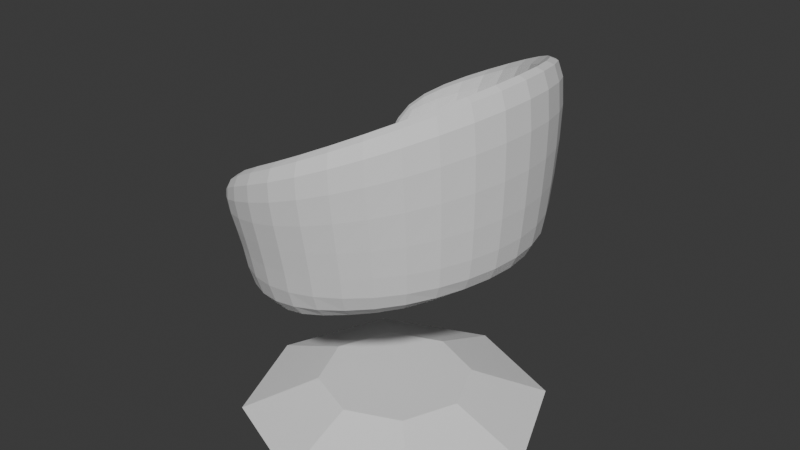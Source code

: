 # Source: ModernChair2.blend  (saved by Blender 4.2.66; exported with 4.5.12 LTS)
import bpy
from mathutils import Matrix  # noqa: F401  (used for matrix-valued properties, if any)

bpy.ops.wm.read_factory_settings(use_empty=True)
scene = bpy.context.scene
scene.name = 'Scene'

# ---- collections
col_collection = bpy.data.collections.new('Collection'); scene.collection.children.link(col_collection)

# ---- world
world_world = bpy.data.worlds.new('World'); scene.world = world_world
world_world.use_nodes = True; world_world.node_tree.nodes.clear()
_N = world_world.node_tree.nodes; _L = world_world.node_tree.links
n0 = _N.new('ShaderNodeOutputWorld'); n0.name = 'World Output'; n0.location = (300, 300)
n1 = _N.new('ShaderNodeBackground'); n1.name = 'Background'; n1.location = (10, 300)
n1.inputs[0].default_value = (0.05088, 0.05088, 0.05088, 1.0)
_L.new(n1.outputs[0], n0.inputs[0])
n0.is_active_output = True
world_world.color = (0.05088, 0.05088, 0.05088)
world_world.sun_shadow_jitter_overblur = 0.0

# ---- meshes
me_cylinder = bpy.data.meshes.new('Cylinder')
me_cylinder.from_pydata([(0.0, 1.0, -0.1), (3.725e-09, 0.5, 0.1), (0.7071, 0.7071, -0.1), (0.3536, 0.3536, 0.1), (1.0, 0.0, -0.1), (0.5, 0.0, 0.1), (0.7071, -0.7071, -0.1), (0.3536, -0.3536, 0.1), (0.0, -1.0, -0.1), (3.725e-09, -0.5, 0.1), (-0.7071, -0.7071, -0.1), (-0.3536, -0.3536, 0.1), (-1.0, 0.0, -0.1), (-0.5, 0.0, 0.1), (-0.7071, 0.7071, -0.1), (-0.3536, 0.3536, 0.1)], [], [(0, 1, 3, 2), (2, 3, 5, 4), (4, 5, 7, 6), (6, 7, 9, 8), (8, 9, 11, 10), (10, 11, 13, 12), (3, 1, 15, 13, 11, 9, 7, 5), (12, 13, 15, 14), (14, 15, 1, 0), (0, 2, 4, 6, 8, 10, 12, 14)])
_uv = me_cylinder.uv_layers.new(name='UVMap')
_uv.uv.foreach_set('vector', [1.0, 0.5, 1.0, 1.0, 0.875, 1.0, 0.875, 0.5, 0.875, 0.5, 0.875, 1.0, 0.75, 1.0, 0.75, 0.5, 0.75, 0.5, 0.75, 1.0, 0.625, 1.0, 0.625, 0.5, 0.625, 0.5, 0.625, 1.0, 0.5, 1.0, 0.5, 0.5, 0.5, 0.5, 0.5, 1.0, 0.375, 1.0, 0.375, 0.5, 0.375, 0.5, 0.375, 1.0, 0.25, 1.0, 0.25, 0.5, 0.4197, 0.4197, 0.25, 0.49, 0.08029, 0.4197, 0.01, 0.25, 0.08029, 0.08029, 0.25, 0.01, 0.4197, 0.08029, 0.49, 0.25, 0.25, 0.5, 0.25, 1.0, 0.125, 1.0, 0.125, 0.5, 0.125, 0.5, 0.125, 1.0, 0.0, 1.0, 0.0, 0.5, 0.75, 0.49, 0.9197, 0.4197, 0.99, 0.25, 0.9197, 0.08029, 0.75, 0.01, 0.5803, 0.08029, 0.51, 0.25, 0.5803, 0.4197])
me_cylinder.update()
me_cylinder_001 = bpy.data.meshes.new('Cylinder.001')
me_cylinder_001.from_pydata([(3.81e-08, 1.0, -1.0), (0.0, 0.7294, 1.0), (0.6502, 0.7071, 0.3901), (0.5158, 0.5158, 1.0), (0.9195, 0.0, 0.9658), (0.7294, 0.0, 1.0), (0.6502, -0.7071, 0.3901), (0.5158, -0.5158, 1.0), (3.81e-08, -1.0, -1.0), (0.0, -0.7294, 1.0), (-0.6502, -0.7071, -2.39), (-0.5158, -0.5158, 1.0), (-0.9195, 0.0, -2.966), (-0.7294, 0.0, 1.0), (-0.6502, 0.7071, -2.39), (-0.5158, 0.5158, 1.0), (0.7071, 0.7071, 1.0), (0.0, 1.0, 1.0), (1.0, 0.0, 1.0), (0.7071, -0.7071, 1.0), (0.0, -1.0, 1.0), (-0.7071, -0.7071, 1.0), (-1.0, 0.0, 1.0), (-0.7071, 0.7071, 1.0), (0.7579, 0.8593, 6.674), (-0.01076, 1.215, 4.754), (1.076, 0.0, 7.469), (0.7579, -0.8593, 6.674), (-0.01076, -1.215, 4.754), (-0.7795, -0.8593, 2.834), (-0.7795, 0.8593, 2.834), (0.5499, 0.6268, 6.155), (-0.01076, 0.8864, 4.754), (0.7822, 0.0, 6.735), (0.5499, -0.6268, 6.155), (-0.01076, -0.8864, 4.754), (-0.5714, -0.6268, 3.354), (-0.5714, 0.6268, 3.354)], [], [(0, 17, 16, 2), (2, 16, 18, 4), (4, 18, 19, 6), (6, 19, 20, 8), (8, 20, 21, 10), (10, 21, 22, 12), (3, 1, 15, 13, 11, 9, 7, 5), (12, 22, 23, 14), (14, 23, 17, 0), (0, 2, 4, 6, 8, 10, 12, 14), (20, 19, 27, 28), (3, 5, 33, 31), (23, 15, 37, 30), (1, 3, 31, 32), (15, 1, 32, 37), (11, 13, 22, 21), (13, 15, 23, 22), (16, 17, 25, 24), (32, 31, 24, 25), (31, 33, 26, 24), (33, 34, 27, 26), (34, 35, 28, 27), (35, 36, 29, 28), (37, 32, 25, 30), (5, 7, 34, 33), (7, 9, 35, 34), (18, 16, 24, 26), (9, 11, 36, 35), (21, 20, 28, 29), (11, 21, 29, 36), (19, 18, 26, 27), (17, 23, 30, 25)])
_uv = me_cylinder_001.uv_layers.new(name='UVMap')
_uv.uv.foreach_set('vector', [1.0, 0.5, 1.0, 1.0, 0.875, 1.0, 0.875, 0.5, 0.875, 0.5, 0.875, 1.0, 0.75, 1.0, 0.75, 0.5, 0.75, 0.5, 0.75, 1.0, 0.625, 1.0, 0.625, 0.5, 0.625, 0.5, 0.625, 1.0, 0.5, 1.0, 0.5, 0.5, 0.5, 0.5, 0.5, 1.0, 0.375, 1.0, 0.375, 0.5, 0.375, 0.5, 0.375, 1.0, 0.25, 1.0, 0.25, 0.5, 0.3738, 0.3738, 0.25, 0.4251, 0.1262, 0.3738, 0.07494, 0.25, 0.1262, 0.1262, 0.25, 0.07494, 0.3738, 0.1262, 0.4251, 0.25, 0.25, 0.5, 0.25, 1.0, 0.125, 1.0, 0.125, 0.5, 0.125, 0.5, 0.125, 1.0, 0.0, 1.0, 0.0, 0.5, 0.75, 0.49, 0.9197, 0.4197, 0.99, 0.25, 0.9197, 0.08029, 0.75, 0.01, 0.5803, 0.08029, 0.51, 0.25, 0.5803, 0.4197, 0.5, 1.0, 0.625, 1.0, 0.625, 1.0, 0.5, 1.0, 0.3738, 0.3738, 0.4251, 0.25, 0.4251, 0.25, 0.3738, 0.3738, 0.08029, 0.4197, 0.1262, 0.3738, 0.1262, 0.3738, 0.08029, 0.4197, 0.25, 0.4251, 0.3738, 0.3738, 0.3738, 0.3738, 0.25, 0.4251, 0.1262, 0.3738, 0.25, 0.4251, 0.25, 0.4251, 0.1262, 0.3738, 0.1262, 0.1262, 0.07494, 0.25, 0.01, 0.25, 0.08029, 0.08029, 0.07494, 0.25, 0.1262, 0.3738, 0.08029, 0.4197, 0.01, 0.25, 0.875, 1.0, 1.0, 1.0, 1.0, 1.0, 0.875, 1.0, 0.25, 0.4251, 0.3738, 0.3738, 0.4197, 0.4197, 0.25, 0.49, 0.3738, 0.3738, 0.4251, 0.25, 0.49, 0.25, 0.4197, 0.4197, 0.4251, 0.25, 0.3738, 0.1262, 0.4197, 0.08029, 0.49, 0.25, 0.3738, 0.1262, 0.25, 0.07494, 0.25, 0.01, 0.4197, 0.08029, 0.25, 0.07494, 0.1262, 0.1262, 0.08029, 0.08029, 0.25, 0.01, 0.1262, 0.3738, 0.25, 0.4251, 0.25, 0.49, 0.08029, 0.4197, 0.4251, 0.25, 0.3738, 0.1262, 0.3738, 0.1262, 0.4251, 0.25, 0.3738, 0.1262, 0.25, 0.07494, 0.25, 0.07494, 0.3738, 0.1262, 0.75, 1.0, 0.875, 1.0, 0.875, 1.0, 0.75, 1.0, 0.25, 0.07494, 0.1262, 0.1262, 0.1262, 0.1262, 0.25, 0.07494, 0.375, 1.0, 0.5, 1.0, 0.5, 1.0, 0.375, 1.0, 0.1262, 0.1262, 0.08029, 0.08029, 0.08029, 0.08029, 0.1262, 0.1262, 0.625, 1.0, 0.75, 1.0, 0.75, 1.0, 0.625, 1.0, 0.0, 1.0, 0.125, 1.0, 0.125, 1.0, 0.0, 1.0])
me_cylinder_001.update()

# ---- objects
ob_cylinder = bpy.data.objects.new('Cylinder', me_cylinder)
ob_cylinder_001 = bpy.data.objects.new('Cylinder.001', me_cylinder_001)

# ---- transforms, parenting, visibility, modifiers, constraints
ob_cylinder.location = (0.0, 0.0, 0.0)
ob_cylinder_001.location = (0.0, 0.0, 1.0)
ob_cylinder_001.scale = (1.0, 1.0, 0.2)
_m = ob_cylinder_001.modifiers.new('Subdivision', 'SUBSURF')

# ---- collection membership
col_collection.objects.link(ob_cylinder)
col_collection.objects.link(ob_cylinder_001)

# ---- scene / render settings (as saved in the file)
scene.frame_start = 1; scene.frame_end = 250; scene.frame_set(1)
scene.render.engine = 'BLENDER_EEVEE_NEXT'
bpy.context.view_layer.update()

# ---- added for rendering (the .blend has no active camera and no usable light): camera, sun
cam_auto = bpy.data.cameras.new('AutoCamera')
cam_auto.lens = 50.0
cam_auto.sensor_width = 36.0
cam_auto.clip_end = 1000.0
ob_auto_camera = bpy.data.objects.new('AutoCamera', cam_auto)
scene.collection.objects.link(ob_auto_camera)
ob_auto_camera.location = (3.84694, -4.57053, 4.24396)
ob_auto_camera.rotation_euler = (1.09748, -7.21219e-08, 0.694738)
scene.camera = ob_auto_camera
light_auto_sun = bpy.data.lights.new('AutoSun', 'SUN')
light_auto_sun.energy = 3.0
light_auto_sun.angle = 0.0523599
ob_auto_sun = bpy.data.objects.new('AutoSun', light_auto_sun)
scene.collection.objects.link(ob_auto_sun)
ob_auto_sun.rotation_euler = (0.872665, 0.174533, 0.523599)
bpy.context.view_layer.update()
